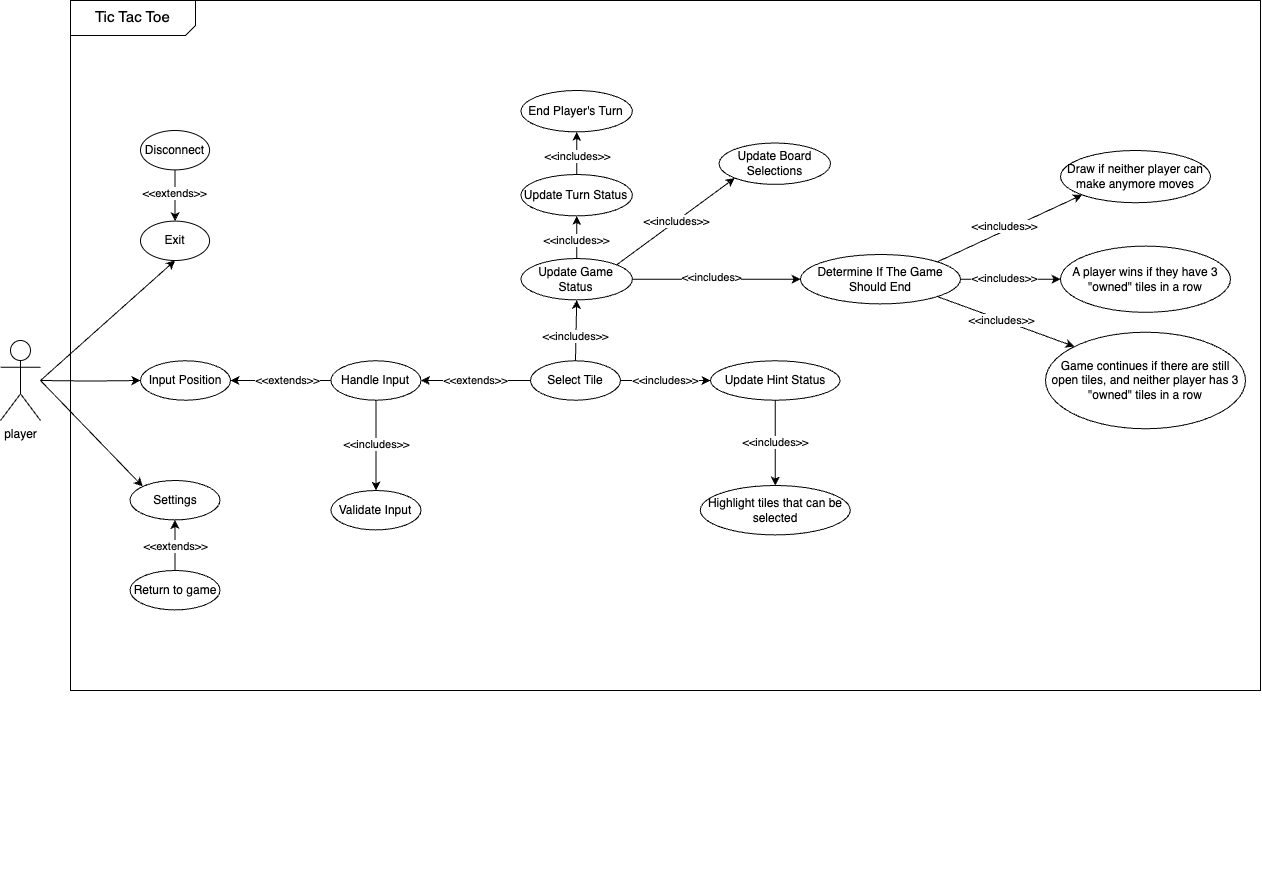

The diagram above was exported from draw.io. Its source (the exported page's mxGraphModel, read from the mxfile embedded in the PNG):
<mxGraphModel dx="1093" dy="739" grid="1" gridSize="10" guides="1" tooltips="1" connect="1" arrows="1" fold="1" page="1" pageScale="1" pageWidth="850" pageHeight="1100" math="0" shadow="0">
  <root>
    <mxCell id="0" />
    <mxCell id="1" parent="0" />
    <mxCell id="7fPjldJrrEsP-sz_kECT-20" value="" style="group" vertex="1" connectable="0" parent="1">
      <mxGeometry x="10" y="80" width="1260" height="880" as="geometry" />
    </mxCell>
    <mxCell id="ZU7E5SUog4JbwW7AVl6P-1" value="player" style="shape=umlActor;verticalLabelPosition=bottom;verticalAlign=top;html=1;outlineConnect=0;" parent="7fPjldJrrEsP-sz_kECT-20" vertex="1">
      <mxGeometry y="340" width="40" height="80" as="geometry" />
    </mxCell>
    <mxCell id="7fPjldJrrEsP-sz_kECT-2" value="" style="whiteSpace=wrap;html=1;" vertex="1" parent="7fPjldJrrEsP-sz_kECT-20">
      <mxGeometry x="70" width="1190" height="690" as="geometry" />
    </mxCell>
    <mxCell id="7fPjldJrrEsP-sz_kECT-3" value="&lt;font style=&quot;font-size: 15px;&quot;&gt;Tic Tac Toe&lt;/font&gt;" style="shape=card;whiteSpace=wrap;html=1;rotation=-90;flipH=0;flipV=1;size=10;textDirection=vertical-lr;" vertex="1" parent="7fPjldJrrEsP-sz_kECT-20">
      <mxGeometry x="115" y="-45" width="35" height="125" as="geometry" />
    </mxCell>
    <mxCell id="7fPjldJrrEsP-sz_kECT-17" style="rounded=0;orthogonalLoop=1;jettySize=auto;html=1;entryX=0.5;entryY=1;entryDx=0;entryDy=0;" edge="1" parent="7fPjldJrrEsP-sz_kECT-20" target="7fPjldJrrEsP-sz_kECT-5">
      <mxGeometry relative="1" as="geometry">
        <mxPoint x="40" y="380" as="sourcePoint" />
      </mxGeometry>
    </mxCell>
    <mxCell id="7fPjldJrrEsP-sz_kECT-18" value="" style="group" vertex="1" connectable="0" parent="7fPjldJrrEsP-sz_kECT-20">
      <mxGeometry x="140" y="130" width="69.07" height="130" as="geometry" />
    </mxCell>
    <mxCell id="7fPjldJrrEsP-sz_kECT-5" value="Exit" style="ellipse;whiteSpace=wrap;html=1;" vertex="1" parent="7fPjldJrrEsP-sz_kECT-18">
      <mxGeometry y="90.60606060606062" width="69.06999999999998" height="39.39393939393939" as="geometry" />
    </mxCell>
    <mxCell id="7fPjldJrrEsP-sz_kECT-7" value="Disconnect" style="ellipse;whiteSpace=wrap;html=1;" vertex="1" parent="7fPjldJrrEsP-sz_kECT-18">
      <mxGeometry width="69.06999999999998" height="39.39393939393939" as="geometry" />
    </mxCell>
    <mxCell id="7fPjldJrrEsP-sz_kECT-15" style="edgeStyle=orthogonalEdgeStyle;rounded=0;orthogonalLoop=1;jettySize=auto;html=1;exitX=0.5;exitY=1;exitDx=0;exitDy=0;entryX=0.5;entryY=0;entryDx=0;entryDy=0;" edge="1" parent="7fPjldJrrEsP-sz_kECT-18" source="7fPjldJrrEsP-sz_kECT-7" target="7fPjldJrrEsP-sz_kECT-5">
      <mxGeometry relative="1" as="geometry" />
    </mxCell>
    <mxCell id="7fPjldJrrEsP-sz_kECT-16" value="&amp;lt;&amp;lt;extends&amp;gt;&amp;gt;" style="edgeLabel;html=1;align=center;verticalAlign=middle;resizable=0;points=[];" vertex="1" connectable="0" parent="7fPjldJrrEsP-sz_kECT-15">
      <mxGeometry x="-0.1012" y="-1" relative="1" as="geometry">
        <mxPoint as="offset" />
      </mxGeometry>
    </mxCell>
    <mxCell id="7fPjldJrrEsP-sz_kECT-19" value="Input Position" style="ellipse;whiteSpace=wrap;html=1;" vertex="1" parent="7fPjldJrrEsP-sz_kECT-20">
      <mxGeometry x="140" y="360.3" width="90" height="39.39" as="geometry" />
    </mxCell>
    <mxCell id="7fPjldJrrEsP-sz_kECT-22" value="" style="edgeStyle=orthogonalEdgeStyle;rounded=0;orthogonalLoop=1;jettySize=auto;html=1;exitX=0;exitY=0.5;exitDx=0;exitDy=0;entryX=1;entryY=0.5;entryDx=0;entryDy=0;" edge="1" parent="7fPjldJrrEsP-sz_kECT-20" source="7fPjldJrrEsP-sz_kECT-21" target="7fPjldJrrEsP-sz_kECT-19">
      <mxGeometry relative="1" as="geometry" />
    </mxCell>
    <mxCell id="7fPjldJrrEsP-sz_kECT-25" value="&amp;lt;&amp;lt;extends&amp;gt;&amp;gt;" style="edgeLabel;html=1;align=center;verticalAlign=middle;resizable=0;points=[];" vertex="1" connectable="0" parent="7fPjldJrrEsP-sz_kECT-22">
      <mxGeometry x="-0.1057" y="1" relative="1" as="geometry">
        <mxPoint y="-2" as="offset" />
      </mxGeometry>
    </mxCell>
    <mxCell id="7fPjldJrrEsP-sz_kECT-28" style="edgeStyle=orthogonalEdgeStyle;rounded=0;orthogonalLoop=1;jettySize=auto;html=1;exitX=0.5;exitY=1;exitDx=0;exitDy=0;entryX=0.5;entryY=0;entryDx=0;entryDy=0;" edge="1" parent="7fPjldJrrEsP-sz_kECT-20" source="7fPjldJrrEsP-sz_kECT-21" target="7fPjldJrrEsP-sz_kECT-26">
      <mxGeometry relative="1" as="geometry" />
    </mxCell>
    <mxCell id="7fPjldJrrEsP-sz_kECT-29" value="&amp;lt;&amp;lt;includes&amp;gt;&amp;gt;" style="edgeLabel;html=1;align=center;verticalAlign=middle;resizable=0;points=[];" vertex="1" connectable="0" parent="7fPjldJrrEsP-sz_kECT-28">
      <mxGeometry x="-0.0425" relative="1" as="geometry">
        <mxPoint as="offset" />
      </mxGeometry>
    </mxCell>
    <mxCell id="7fPjldJrrEsP-sz_kECT-21" value="Handle Input" style="ellipse;whiteSpace=wrap;html=1;" vertex="1" parent="7fPjldJrrEsP-sz_kECT-20">
      <mxGeometry x="330.47" y="360.3" width="90" height="39.39" as="geometry" />
    </mxCell>
    <mxCell id="7fPjldJrrEsP-sz_kECT-26" value="Validate Input" style="ellipse;whiteSpace=wrap;html=1;" vertex="1" parent="7fPjldJrrEsP-sz_kECT-20">
      <mxGeometry x="330.47" y="490" width="90" height="39.39" as="geometry" />
    </mxCell>
    <mxCell id="7fPjldJrrEsP-sz_kECT-33" style="edgeStyle=orthogonalEdgeStyle;rounded=0;orthogonalLoop=1;jettySize=auto;html=1;entryX=0;entryY=0.5;entryDx=0;entryDy=0;" edge="1" parent="7fPjldJrrEsP-sz_kECT-20" target="7fPjldJrrEsP-sz_kECT-19">
      <mxGeometry relative="1" as="geometry">
        <mxPoint x="40" y="380" as="sourcePoint" />
      </mxGeometry>
    </mxCell>
    <mxCell id="7fPjldJrrEsP-sz_kECT-34" value="Settings" style="ellipse;whiteSpace=wrap;html=1;" vertex="1" parent="7fPjldJrrEsP-sz_kECT-20">
      <mxGeometry x="129.53" y="480" width="90" height="39.39" as="geometry" />
    </mxCell>
    <mxCell id="7fPjldJrrEsP-sz_kECT-55" style="edgeStyle=orthogonalEdgeStyle;rounded=0;orthogonalLoop=1;jettySize=auto;html=1;exitX=0.5;exitY=0;exitDx=0;exitDy=0;entryX=0.5;entryY=1;entryDx=0;entryDy=0;" edge="1" parent="7fPjldJrrEsP-sz_kECT-20" source="7fPjldJrrEsP-sz_kECT-54" target="7fPjldJrrEsP-sz_kECT-34">
      <mxGeometry relative="1" as="geometry" />
    </mxCell>
    <mxCell id="7fPjldJrrEsP-sz_kECT-56" value="&amp;lt;&amp;lt;extends&amp;gt;&amp;gt;" style="edgeLabel;html=1;align=center;verticalAlign=middle;resizable=0;points=[];" vertex="1" connectable="0" parent="7fPjldJrrEsP-sz_kECT-55">
      <mxGeometry x="-0.0448" relative="1" as="geometry">
        <mxPoint as="offset" />
      </mxGeometry>
    </mxCell>
    <mxCell id="7fPjldJrrEsP-sz_kECT-54" value="Return to game" style="ellipse;whiteSpace=wrap;html=1;" vertex="1" parent="7fPjldJrrEsP-sz_kECT-20">
      <mxGeometry x="129.54" y="570" width="90" height="39.39" as="geometry" />
    </mxCell>
    <mxCell id="7fPjldJrrEsP-sz_kECT-57" style="rounded=0;orthogonalLoop=1;jettySize=auto;html=1;entryX=0;entryY=0;entryDx=0;entryDy=0;" edge="1" parent="7fPjldJrrEsP-sz_kECT-20" target="7fPjldJrrEsP-sz_kECT-34">
      <mxGeometry relative="1" as="geometry">
        <mxPoint x="40" y="380" as="sourcePoint" />
      </mxGeometry>
    </mxCell>
    <mxCell id="7fPjldJrrEsP-sz_kECT-62" style="rounded=0;orthogonalLoop=1;jettySize=auto;html=1;exitX=0;exitY=0.5;exitDx=0;exitDy=0;entryX=1;entryY=0.5;entryDx=0;entryDy=0;" edge="1" parent="7fPjldJrrEsP-sz_kECT-20" source="7fPjldJrrEsP-sz_kECT-59" target="7fPjldJrrEsP-sz_kECT-21">
      <mxGeometry relative="1" as="geometry" />
    </mxCell>
    <mxCell id="7fPjldJrrEsP-sz_kECT-63" value="&amp;lt;&amp;lt;extends&amp;gt;&amp;gt;" style="edgeLabel;html=1;align=center;verticalAlign=middle;resizable=0;points=[];" vertex="1" connectable="0" parent="7fPjldJrrEsP-sz_kECT-62">
      <mxGeometry x="0.0113" y="-1" relative="1" as="geometry">
        <mxPoint as="offset" />
      </mxGeometry>
    </mxCell>
    <mxCell id="7fPjldJrrEsP-sz_kECT-71" style="rounded=0;orthogonalLoop=1;jettySize=auto;html=1;entryX=0;entryY=0.5;entryDx=0;entryDy=0;exitX=1;exitY=0.5;exitDx=0;exitDy=0;" edge="1" parent="7fPjldJrrEsP-sz_kECT-20" source="7fPjldJrrEsP-sz_kECT-59" target="7fPjldJrrEsP-sz_kECT-64">
      <mxGeometry relative="1" as="geometry">
        <mxPoint x="547" y="366" as="sourcePoint" />
      </mxGeometry>
    </mxCell>
    <mxCell id="7fPjldJrrEsP-sz_kECT-72" value="&amp;lt;&amp;lt;includes&amp;gt;&amp;gt;" style="edgeLabel;html=1;align=center;verticalAlign=middle;resizable=0;points=[];" vertex="1" connectable="0" parent="7fPjldJrrEsP-sz_kECT-71">
      <mxGeometry x="-0.0217" y="2" relative="1" as="geometry">
        <mxPoint y="1" as="offset" />
      </mxGeometry>
    </mxCell>
    <mxCell id="7fPjldJrrEsP-sz_kECT-76" style="rounded=0;orthogonalLoop=1;jettySize=auto;html=1;exitX=0.5;exitY=0;exitDx=0;exitDy=0;entryX=0.5;entryY=1;entryDx=0;entryDy=0;" edge="1" parent="7fPjldJrrEsP-sz_kECT-20" source="7fPjldJrrEsP-sz_kECT-59" target="7fPjldJrrEsP-sz_kECT-75">
      <mxGeometry relative="1" as="geometry" />
    </mxCell>
    <mxCell id="7fPjldJrrEsP-sz_kECT-77" value="&amp;lt;&amp;lt;includes&amp;gt;&amp;gt;" style="edgeLabel;html=1;align=center;verticalAlign=middle;resizable=0;points=[];" vertex="1" connectable="0" parent="7fPjldJrrEsP-sz_kECT-76">
      <mxGeometry x="-0.2037" y="1" relative="1" as="geometry">
        <mxPoint as="offset" />
      </mxGeometry>
    </mxCell>
    <mxCell id="7fPjldJrrEsP-sz_kECT-59" value="Select Tile" style="ellipse;whiteSpace=wrap;html=1;" vertex="1" parent="7fPjldJrrEsP-sz_kECT-20">
      <mxGeometry x="530" y="360.31" width="90" height="39.39" as="geometry" />
    </mxCell>
    <mxCell id="7fPjldJrrEsP-sz_kECT-100" style="edgeStyle=orthogonalEdgeStyle;rounded=0;orthogonalLoop=1;jettySize=auto;html=1;exitX=0.5;exitY=1;exitDx=0;exitDy=0;entryX=0.5;entryY=0;entryDx=0;entryDy=0;" edge="1" parent="7fPjldJrrEsP-sz_kECT-20" source="7fPjldJrrEsP-sz_kECT-64" target="7fPjldJrrEsP-sz_kECT-73">
      <mxGeometry relative="1" as="geometry" />
    </mxCell>
    <mxCell id="7fPjldJrrEsP-sz_kECT-101" value="&amp;lt;&amp;lt;includes&amp;gt;&amp;gt;" style="edgeLabel;html=1;align=center;verticalAlign=middle;resizable=0;points=[];" vertex="1" connectable="0" parent="7fPjldJrrEsP-sz_kECT-100">
      <mxGeometry x="-0.0186" relative="1" as="geometry">
        <mxPoint as="offset" />
      </mxGeometry>
    </mxCell>
    <mxCell id="7fPjldJrrEsP-sz_kECT-64" value="&lt;font&gt;Update Hint Status&lt;/font&gt;" style="ellipse;whiteSpace=wrap;html=1;" vertex="1" parent="7fPjldJrrEsP-sz_kECT-20">
      <mxGeometry x="710" y="360.31" width="129.53" height="39.39" as="geometry" />
    </mxCell>
    <mxCell id="7fPjldJrrEsP-sz_kECT-73" value="&lt;font&gt;Highlight tiles that can be selected&lt;/font&gt;" style="ellipse;whiteSpace=wrap;html=1;" vertex="1" parent="7fPjldJrrEsP-sz_kECT-20">
      <mxGeometry x="699.76" y="485" width="150" height="49.39" as="geometry" />
    </mxCell>
    <mxCell id="7fPjldJrrEsP-sz_kECT-89" style="edgeStyle=orthogonalEdgeStyle;rounded=0;orthogonalLoop=1;jettySize=auto;html=1;exitX=1;exitY=0.5;exitDx=0;exitDy=0;entryX=0;entryY=0.5;entryDx=0;entryDy=0;" edge="1" parent="7fPjldJrrEsP-sz_kECT-20" source="7fPjldJrrEsP-sz_kECT-75" target="7fPjldJrrEsP-sz_kECT-88">
      <mxGeometry relative="1" as="geometry" />
    </mxCell>
    <mxCell id="7fPjldJrrEsP-sz_kECT-90" value="&amp;lt;&amp;lt;includes&amp;gt;" style="edgeLabel;html=1;align=center;verticalAlign=middle;resizable=0;points=[];" vertex="1" connectable="0" parent="7fPjldJrrEsP-sz_kECT-89">
      <mxGeometry x="-0.059" y="2" relative="1" as="geometry">
        <mxPoint as="offset" />
      </mxGeometry>
    </mxCell>
    <mxCell id="7fPjldJrrEsP-sz_kECT-93" style="rounded=0;orthogonalLoop=1;jettySize=auto;html=1;exitX=1;exitY=0;exitDx=0;exitDy=0;entryX=0;entryY=1;entryDx=0;entryDy=0;" edge="1" parent="7fPjldJrrEsP-sz_kECT-20" source="7fPjldJrrEsP-sz_kECT-88" target="7fPjldJrrEsP-sz_kECT-92">
      <mxGeometry relative="1" as="geometry" />
    </mxCell>
    <mxCell id="7fPjldJrrEsP-sz_kECT-94" value="&amp;lt;&amp;lt;includes&amp;gt;&amp;gt;" style="edgeLabel;html=1;align=center;verticalAlign=middle;resizable=0;points=[];" vertex="1" connectable="0" parent="7fPjldJrrEsP-sz_kECT-93">
      <mxGeometry x="-0.0458" y="5" relative="1" as="geometry">
        <mxPoint as="offset" />
      </mxGeometry>
    </mxCell>
    <mxCell id="7fPjldJrrEsP-sz_kECT-97" style="edgeStyle=orthogonalEdgeStyle;rounded=0;orthogonalLoop=1;jettySize=auto;html=1;exitX=1;exitY=0.5;exitDx=0;exitDy=0;entryX=0;entryY=0.5;entryDx=0;entryDy=0;" edge="1" parent="7fPjldJrrEsP-sz_kECT-20" source="7fPjldJrrEsP-sz_kECT-88" target="7fPjldJrrEsP-sz_kECT-96">
      <mxGeometry relative="1" as="geometry" />
    </mxCell>
    <mxCell id="7fPjldJrrEsP-sz_kECT-98" value="&amp;lt;&amp;lt;includes&amp;gt;&amp;gt;" style="edgeLabel;html=1;align=center;verticalAlign=middle;resizable=0;points=[];" vertex="1" connectable="0" parent="7fPjldJrrEsP-sz_kECT-97">
      <mxGeometry x="-0.1284" y="-1" relative="1" as="geometry">
        <mxPoint y="-2" as="offset" />
      </mxGeometry>
    </mxCell>
    <mxCell id="7fPjldJrrEsP-sz_kECT-102" style="rounded=0;orthogonalLoop=1;jettySize=auto;html=1;exitX=1;exitY=1;exitDx=0;exitDy=0;entryX=0;entryY=0;entryDx=0;entryDy=0;" edge="1" parent="7fPjldJrrEsP-sz_kECT-20" source="7fPjldJrrEsP-sz_kECT-88" target="7fPjldJrrEsP-sz_kECT-99">
      <mxGeometry relative="1" as="geometry" />
    </mxCell>
    <mxCell id="7fPjldJrrEsP-sz_kECT-103" value="&amp;lt;&amp;lt;includes&amp;gt;&amp;gt;" style="edgeLabel;html=1;align=center;verticalAlign=middle;resizable=0;points=[];" vertex="1" connectable="0" parent="7fPjldJrrEsP-sz_kECT-102">
      <mxGeometry x="-0.0636" relative="1" as="geometry">
        <mxPoint as="offset" />
      </mxGeometry>
    </mxCell>
    <mxCell id="7fPjldJrrEsP-sz_kECT-88" value="Determine If The Game Should End" style="ellipse;whiteSpace=wrap;html=1;" vertex="1" parent="7fPjldJrrEsP-sz_kECT-20">
      <mxGeometry x="800" y="254.01" width="160" height="49.39" as="geometry" />
    </mxCell>
    <mxCell id="7fPjldJrrEsP-sz_kECT-91" value="" style="group" vertex="1" connectable="0" parent="7fPjldJrrEsP-sz_kECT-20">
      <mxGeometry x="520.47" y="90" width="309.53" height="209.39" as="geometry" />
    </mxCell>
    <mxCell id="7fPjldJrrEsP-sz_kECT-75" value="Update Game Status" style="ellipse;whiteSpace=wrap;html=1;" vertex="1" parent="7fPjldJrrEsP-sz_kECT-91">
      <mxGeometry y="168.02447464767542" width="111.43080000000002" height="41.36552535232459" as="geometry" />
    </mxCell>
    <mxCell id="7fPjldJrrEsP-sz_kECT-78" value="Update Turn Status" style="ellipse;whiteSpace=wrap;html=1;" vertex="1" parent="7fPjldJrrEsP-sz_kECT-91">
      <mxGeometry y="84.01223732383771" width="111.43080000000002" height="41.36552535232459" as="geometry" />
    </mxCell>
    <mxCell id="7fPjldJrrEsP-sz_kECT-82" value="End Player's Turn" style="ellipse;whiteSpace=wrap;html=1;" vertex="1" parent="7fPjldJrrEsP-sz_kECT-91">
      <mxGeometry width="111.43080000000002" height="41.36552535232459" as="geometry" />
    </mxCell>
    <mxCell id="7fPjldJrrEsP-sz_kECT-85" value="Update Board Selections" style="ellipse;whiteSpace=wrap;html=1;" vertex="1" parent="7fPjldJrrEsP-sz_kECT-91">
      <mxGeometry x="198.09920000000002" y="52.50764832739857" width="111.43080000000002" height="41.36552535232459" as="geometry" />
    </mxCell>
    <mxCell id="7fPjldJrrEsP-sz_kECT-80" style="edgeStyle=orthogonalEdgeStyle;rounded=0;orthogonalLoop=1;jettySize=auto;html=1;exitX=0.5;exitY=0;exitDx=0;exitDy=0;entryX=0.5;entryY=1;entryDx=0;entryDy=0;" edge="1" parent="7fPjldJrrEsP-sz_kECT-91" source="7fPjldJrrEsP-sz_kECT-75" target="7fPjldJrrEsP-sz_kECT-78">
      <mxGeometry relative="1" as="geometry" />
    </mxCell>
    <mxCell id="7fPjldJrrEsP-sz_kECT-81" value="&amp;lt;&amp;lt;includes&amp;gt;&amp;gt;" style="edgeLabel;html=1;align=center;verticalAlign=middle;resizable=0;points=[];" vertex="1" connectable="0" parent="7fPjldJrrEsP-sz_kECT-80">
      <mxGeometry x="-0.008" y="2" relative="1" as="geometry">
        <mxPoint x="1" y="3" as="offset" />
      </mxGeometry>
    </mxCell>
    <mxCell id="7fPjldJrrEsP-sz_kECT-83" style="edgeStyle=orthogonalEdgeStyle;rounded=0;orthogonalLoop=1;jettySize=auto;html=1;exitX=0.5;exitY=0;exitDx=0;exitDy=0;entryX=0.5;entryY=1;entryDx=0;entryDy=0;" edge="1" parent="7fPjldJrrEsP-sz_kECT-91" source="7fPjldJrrEsP-sz_kECT-78" target="7fPjldJrrEsP-sz_kECT-82">
      <mxGeometry relative="1" as="geometry" />
    </mxCell>
    <mxCell id="7fPjldJrrEsP-sz_kECT-84" value="&amp;lt;&amp;lt;includes&amp;gt;&amp;gt;" style="edgeLabel;html=1;align=center;verticalAlign=middle;resizable=0;points=[];" vertex="1" connectable="0" parent="7fPjldJrrEsP-sz_kECT-83">
      <mxGeometry x="0.1327" relative="1" as="geometry">
        <mxPoint y="6" as="offset" />
      </mxGeometry>
    </mxCell>
    <mxCell id="7fPjldJrrEsP-sz_kECT-86" style="rounded=0;orthogonalLoop=1;jettySize=auto;html=1;exitX=1;exitY=0;exitDx=0;exitDy=0;entryX=0;entryY=1;entryDx=0;entryDy=0;" edge="1" parent="7fPjldJrrEsP-sz_kECT-91" source="7fPjldJrrEsP-sz_kECT-75" target="7fPjldJrrEsP-sz_kECT-85">
      <mxGeometry relative="1" as="geometry" />
    </mxCell>
    <mxCell id="7fPjldJrrEsP-sz_kECT-87" value="&amp;lt;&amp;lt;includes&amp;gt;&amp;gt;" style="edgeLabel;html=1;align=center;verticalAlign=middle;resizable=0;points=[];" vertex="1" connectable="0" parent="7fPjldJrrEsP-sz_kECT-86">
      <mxGeometry x="0.0002" relative="1" as="geometry">
        <mxPoint as="offset" />
      </mxGeometry>
    </mxCell>
    <mxCell id="7fPjldJrrEsP-sz_kECT-92" value="Draw if neither player can make anymore moves" style="ellipse;whiteSpace=wrap;html=1;" vertex="1" parent="7fPjldJrrEsP-sz_kECT-20">
      <mxGeometry x="1060" y="150" width="150" height="52.2" as="geometry" />
    </mxCell>
    <mxCell id="7fPjldJrrEsP-sz_kECT-96" value="A player wins if they have 3 &quot;owned&quot; tiles in a row" style="ellipse;whiteSpace=wrap;html=1;" vertex="1" parent="7fPjldJrrEsP-sz_kECT-20">
      <mxGeometry x="1060" y="245.6" width="170" height="66.21" as="geometry" />
    </mxCell>
    <mxCell id="7fPjldJrrEsP-sz_kECT-99" value="Game continues if there are still open tiles, and neither player has 3 &quot;owned&quot; tiles in a row" style="ellipse;whiteSpace=wrap;html=1;" vertex="1" parent="7fPjldJrrEsP-sz_kECT-20">
      <mxGeometry x="1045" y="331.73" width="200" height="96.52" as="geometry" />
    </mxCell>
  </root>
</mxGraphModel>